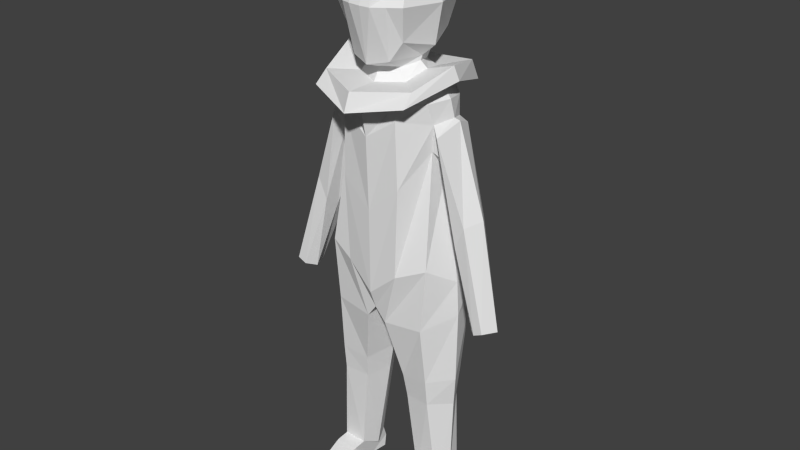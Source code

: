 # Source: bishop3D.blend  (saved by Blender 2.76.0; exported with 4.5.12 LTS)
import bpy
from mathutils import Matrix  # noqa: F401  (used for matrix-valued properties, if any)

bpy.ops.wm.read_factory_settings(use_empty=True)
scene = bpy.context.scene
scene.name = 'Scene'

# ---- collections
col_collection_1 = bpy.data.collections.new('Collection 1'); scene.collection.children.link(col_collection_1)

# ---- world
world_world = bpy.data.worlds.new('World'); scene.world = world_world
world_world.color = (0.05088, 0.05088, 0.05088)
world_world.use_sun_shadow = False
world_world.sun_shadow_jitter_overblur = 0.0
world_world.cycles.sampling_method = 'MANUAL'
world_world.cycles.sample_map_resolution = 256

# ---- meshes
me_cube = bpy.data.meshes.new('Cube')
me_cube.from_pydata([(-1.543, 0.03617, -0.8858), (0.1333, 1.566, -0.8379), (1.201, -0.03818, -0.8692), (-0.4672, -1.609, -0.8405), (-0.7419, 0.04035, 0.7081), (0.4748, 0.03835, 0.7049), (-0.1693, -0.8221, -2.586), (0.1777, -1.592, -0.8529), (-0.3859, 1.586, -0.8524), (-1.14, -1.307, -0.8581), (-1.158, 0.05765, 0.1359), (-1.191, 1.127, -0.8778), (-1.263, -0.06604, -2.041), (0.2887, 1.128, 0.3963), (0.8502, 1.125, -0.8186), (0.8132, -0.005243, 0.3296), (0.8941, -1.18, -0.8272), (1.008, -0.05686, -1.981), (-0.6478, -1.014, 0.2756), (0.4361, -1.15, -2.272), (-0.6446, 1.065, 0.405), (0.1558, 1.048, -2.191), (0.3958, -1.029, 0.354), (-0.1247, 0.06909, 1.091), (-0.1177, -1.621, -0.848), (-0.1476, 1.63, -0.8324), (-0.9904, -0.9983, -1.739), (-0.9569, -0.8594, -0.01148), (-0.9226, 1.071, -1.848), (-1.015, 0.8346, -0.03714), (0.7048, -0.9562, -1.775), (0.7034, -0.7839, -0.07315), (0.6895, 0.855, -1.759), (0.6511, 0.9012, -0.01682), (-0.163, 1.173, 0.3744), (-0.1393, -1.105, 0.3888), (-0.1586, -1.336, -2.409), (0.5643, 1.379, -0.8324), (0.6183, -0.0825, -2.317), (0.1298, -0.01375, -0.6546), (0.5294, -1.389, -0.8401), (0.3578, 1.237, -0.4183), (0.4618, -1.245, -0.5773), (1.441, -0.8838, -7.958), (1.683, 0.9694, -8.681), (1.024, -0.3835, -3.019), (1.011, 0.6378, -3.131), (0.6535, -1.23, -8.273), (0.7112, 1.509, -8.667), (0.5301, 0.8109, -3.113), (0.5918, -0.8723, -3.063), (1.237, 0.702, -3.418), (1.224, -0.6483, -3.348), (0.5918, -0.8723, -3.063), (-0.1701, -1.561, -3.502), (0.6305, -1.158, -3.377), (0.6959, 1.192, -3.318), (1.311, -0.9513, -9.854), (1.607, 0.9513, -9.367), (0.4692, 1.326, -9.711), (1.111, 0.6852, -4.645), (1.239, -0.4111, -4.686), (0.7427, -1.226, -5.682), (0.6736, 1.388, -5.426), (1.594, -0.5006, -15.1), (0.6758, -1.233, -3.759), (1.324, -0.4801, -3.918), (1.315, 0.6141, -3.962), (0.6447, 1.275, -3.577), (1.837, 0.001966, -8.493), (1.187, 0.05053, -3.034), (0.8115, 0.0009753, -2.864), (1.467, 0.02252, -3.312), (1.886, 0.01466, -9.547), (0.02388, 0.2012, -9.737), (1.288, 0.1074, -5.363), (1.822, -0.1388, -15.29), (0.7528, 0.02944, -15.36), (1.549, 0.08566, -3.822), (1.361, -0.7527, -11.63), (0.671, 0.9741, -11.68), (1.571, 0.6088, -11.74), (1.892, -0.03635, -11.64), (0.1948, 0.1356, -11.56), (0.6941, 0.7753, -12.42), (1.811, 0.008601, -12.54), (0.3491, 0.1534, -12.38), (1.37, -0.6731, -12.4), (1.496, 0.5672, -12.6), (0.1363, -1.051, -9.948), (0.9042, -0.493, -15.12), (0.5146, -0.6962, -11.73), (0.593, -0.6021, -12.44), (1.613, -0.8818, -15.16), (0.906, -0.8626, -15.17), (1.485, -1.864, -15.43), (1.008, -1.858, -15.43), (1.558, -1.886, -15.67), (0.9885, -1.899, -15.67), (1.723, -1.432, -15.86), (0.8376, -1.421, -15.88), (1.695, 0.5446, -15.88), (0.9278, 0.5533, -15.9), (1.659, 0.6113, -15.51), (0.9397, 0.6192, -15.53), (1.68, 0.4295, -15.09), (0.8807, 0.437, -15.1), (0.8961, -0.5525, -15.89), (1.713, -0.5604, -15.85), (1.631, -0.007159, -15.87), (0.9844, -0.0003857, -15.9), (1.452, 0.6952, -4.808), (1.535, -0.3101, -4.904), (1.568, -0.6669, -4.166), (1.495, 0.7381, -4.146), (1.422, 0.2139, -5.419), (1.665, 0.1688, -3.901), (2.874, -0.005822, -9.537), (2.918, -0.6877, -9.424), (3.182, -0.6906, -9.3), (3.09, 0.06585, -9.466), (2.676, -0.4358, -9.503), (3.403, -0.2719, -9.324), (2.645, -0.02804, -6.378), (2.346, 0.4162, -6.518), (2.092, 0.4289, -7.147), (2.385, -0.5365, -6.487), (2.113, -0.05402, -7.4), (2.117, -0.5307, -7.134), (0.3323, 0.4737, -2.578), (0.5264, 0.6624, -2.799), (0.7422, -0.02613, -2.66), (0.5699, -0.6852, -2.883), (-1.76, -0.9721, -7.973), (-2.03, 1.018, -8.578), (-0.1647, 1.601, -8.151), (-0.1835, -1.27, -8.997), (-1.355, -0.4279, -3.137), (-1.382, 0.6347, -3.195), (-0.1574, 1.102, -3.138), (-0.1693, -1.155, -3.21), (-1.007, -1.164, -8.283), (-1.064, 1.324, -8.617), (-0.84, 0.7777, -3.16), (-0.9304, -0.8723, -3.063), (-1.604, 0.6454, -3.518), (-1.557, -0.6335, -3.416), (-0.1618, 1.388, -3.337), (0.5301, 0.8109, -3.113), (-0.952, -1.12, -3.425), (-1.035, 1.192, -3.318), (-1.626, -0.935, -9.834), (-1.946, 0.9513, -9.367), (-0.1693, 0.8263, -9.227), (-0.1693, -1.076, -9.538), (-0.7551, 1.039, -9.675), (-1.449, 0.6852, -4.645), (-1.577, -0.4111, -4.686), (-0.1693, -1.309, -6.481), (-0.1693, 1.644, -5.589), (-1.081, -1.226, -5.682), (-1.012, 1.388, -5.426), (-1.933, -0.5006, -15.1), (-0.1693, -1.389, -4.33), (-1.014, -1.233, -3.759), (-1.662, -0.4801, -3.918), (-1.654, 0.6141, -3.962), (-0.9867, 1.275, -3.577), (-0.1507, 1.398, -3.694), (-2.147, 0.04847, -8.499), (-1.544, 0.02688, -3.134), (-0.1693, 0.6614, -2.577), (-1.15, 0.0009753, -2.864), (-1.825, -0.02186, -3.421), (-2.199, -0.0005044, -9.446), (-0.1693, -0.3336, -9.658), (-0.3625, 0.2012, -9.737), (-1.627, 0.1074, -5.363), (-2.161, -0.1388, -15.29), (-1.091, 0.02944, -15.36), (-1.888, 0.08566, -3.822), (-1.7, -0.7527, -11.63), (-1.01, 0.9741, -11.68), (-1.91, 0.6088, -11.74), (-2.23, -0.03635, -11.64), (-0.5334, 0.1356, -11.56), (-1.033, 0.7753, -12.42), (-2.15, 0.008601, -12.54), (-0.6877, 0.1534, -12.38), (-1.708, -0.6731, -12.4), (-1.835, 0.5672, -12.6), (-0.4749, -1.051, -9.948), (-1.243, -0.493, -15.12), (-0.8532, -0.6962, -11.73), (-0.9316, -0.6021, -12.44), (-1.952, -0.8818, -15.16), (-1.245, -0.8626, -15.17), (-1.824, -1.864, -15.43), (-1.346, -1.858, -15.43), (-1.897, -1.886, -15.67), (-1.327, -1.899, -15.67), (-2.062, -1.432, -15.86), (-1.176, -1.421, -15.88), (-2.033, 0.5446, -15.88), (-1.266, 0.5533, -15.9), (-1.997, 0.6113, -15.51), (-1.278, 0.6192, -15.53), (-2.018, 0.4295, -15.09), (-1.219, 0.437, -15.1), (-1.235, -0.5525, -15.89), (-2.051, -0.5604, -15.85), (-1.97, -0.007159, -15.87), (-1.323, -0.0003857, -15.9), (-1.79, 0.6952, -4.808), (-1.873, -0.3101, -4.904), (-1.906, -0.6669, -4.166), (-1.834, 0.7381, -4.146), (-1.761, 0.2139, -5.419), (-2.003, 0.1688, -3.901), (-3.213, -0.005822, -9.537), (-3.256, -0.6877, -9.424), (-3.521, -0.6906, -9.3), (-3.429, 0.06585, -9.466), (-3.015, -0.4358, -9.503), (-3.742, -0.2719, -9.324), (-2.984, -0.02804, -6.378), (-2.684, 0.4162, -6.518), (-2.431, 0.4289, -7.147), (-2.724, -0.5365, -6.487), (-2.452, -0.05402, -7.4), (-2.455, -0.5307, -7.134), (-0.6709, 0.4737, -2.578), (-0.6713, -0.6001, -2.56), (-0.924, -0.09961, -2.459), (-0.865, 0.6624, -2.799), (-1.081, -0.02613, -2.66), (-0.9085, -0.6852, -2.883), (-0.1693, -1.049, -2.939), (-0.1693, 0.801, -2.904), (-0.7617, -1.503, -0.8565), (-0.95, 0.049, 0.422), (-0.8285, 1.383, -0.868), (-0.4415, 1.157, -2.237), (-0.8023, -0.9366, 0.1321), (-0.83, 0.95, 0.1839), (0.5854, -0.09961, -2.459), (0.3327, -0.6001, -2.56), (-0.1244, 1.299, -2.075), (-0.9961, -0.09631, -2.323), (-0.6994, -1.176, -2.281), (0.8115, 0.0009753, -2.864), (0.5264, 0.6624, -2.799), (0.7422, -0.02613, -2.66), (0.5699, -0.6852, -2.883), (-0.1574, 1.102, -3.138), (-0.1693, -1.155, -3.21), (-0.84, 0.7777, -3.16), (-0.9304, -0.8723, -3.063), (-1.15, 0.0009753, -2.864), (-0.865, 0.6624, -2.799), (-1.081, -0.02613, -2.66), (-0.9085, -0.6852, -2.883), (-0.1693, -1.049, -2.939), (-0.1693, 0.801, -2.904), (0.5918, -0.8723, -3.063), (0.5301, 0.8109, -3.113), (0.8115, 0.0009753, -2.864), (0.5264, 0.6624, -2.799), (0.7422, -0.02613, -2.66), (0.5699, -0.6852, -2.883), (-0.1574, 1.102, -3.138), (-0.1693, -1.155, -3.21), (-0.84, 0.7777, -3.16), (-0.9304, -0.8723, -3.063), (-1.15, 0.0009753, -2.864), (-0.865, 0.6624, -2.799), (-1.081, -0.02613, -2.66), (-0.9085, -0.6852, -2.883), (-0.1693, -1.049, -2.939), (-0.1693, 0.801, -2.904), (1.288, -1.641, -3.177), (1.17, 1.587, -3.274), (1.709, 0.03358, -2.797), (1.163, 1.302, -2.671), (1.576, -0.0184, -2.406), (1.246, -1.282, -2.833), (-0.1487, 2.145, -3.321), (-0.1716, -2.183, -3.459), (-1.458, 1.523, -3.364), (-1.631, -1.641, -3.177), (-2.053, 0.03358, -2.797), (-1.506, 1.302, -2.671), (-1.92, -0.0184, -2.406), (-1.589, -1.282, -2.833), (-0.1716, -1.981, -2.941), (-0.1716, 1.568, -2.873)], [], [(0, 9, 27, 10), (0, 10, 29, 11), (0, 11, 28, 12), (0, 12, 26, 9), (1, 25, 34, 13), (37, 41, 33, 14), (8, 25, 247, 242), (2, 14, 33, 15), (2, 15, 31, 16), (2, 16, 30, 17), (2, 17, 32, 14), (3, 24, 35, 18), (239, 243, 27, 9), (21, 38, 245, 129), (4, 18, 35, 23), (4, 23, 34, 20), (240, 244, 29, 10), (240, 10, 27, 243), (39, 42, 31, 15), (39, 15, 33, 41), (5, 13, 34, 23), (5, 23, 35, 22), (6, 246, 19, 36), (8, 242, 241), (40, 16, 31, 42), (7, 22, 35, 24), (7, 24, 36, 19), (241, 11, 29, 244), (8, 20, 34, 25), (1, 37, 21), (241, 242, 28, 11), (7, 40, 42, 22), (5, 39, 41, 13), (5, 22, 42, 39), (1, 13, 41, 37), (63, 60, 44, 48), (75, 61, 43, 69), (72, 51, 46, 70), (62, 158, 136, 47), (163, 54, 149, 164), (55, 52, 45, 50), (54, 55, 50, 140), (51, 56, 49, 46), (70, 46, 49, 71), (61, 62, 47, 43), (159, 63, 48, 135), (175, 153, 59, 74), (48, 44, 58, 59), (135, 48, 59, 153), (69, 43, 57, 73), (85, 87, 64, 76), (67, 68, 56, 51), (60, 63, 68, 67), (65, 66, 52, 55), (78, 67, 51, 72), (158, 62, 65, 163), (62, 61, 66, 65), (75, 60, 111, 115), (54, 140, 144, 149), (63, 159, 168, 68), (163, 65, 55, 54), (66, 61, 112, 113), (66, 78, 72, 52), (44, 69, 73, 58), (45, 70, 71, 50), (52, 72, 70, 45), (60, 75, 69, 44), (58, 73, 82, 81), (59, 58, 81, 80), (73, 57, 79, 82), (74, 59, 80, 83), (81, 82, 85, 88), (80, 81, 88, 84), (82, 79, 87, 85), (83, 80, 84, 86), (43, 47, 89, 57), (47, 136, 154, 89), (87, 92, 90, 64), (92, 86, 77, 90), (154, 175, 74, 89), (89, 74, 83, 91), (57, 89, 91, 79), (91, 83, 86, 92), (79, 91, 92, 87), (64, 90, 94, 93), (93, 94, 96, 95), (86, 84, 106, 77), (95, 96, 98, 97), (99, 100, 107, 108), (95, 97, 99, 108, 93), (109, 110, 102, 101), (101, 102, 104, 103), (88, 85, 76, 105), (97, 98, 100, 99), (103, 104, 106, 105), (84, 88, 105, 106), (93, 108, 109, 101, 103, 105, 64), (94, 107, 100, 98, 96), (76, 64, 105), (90, 106, 104, 102, 110, 107, 94), (77, 106, 90), (108, 107, 110, 109), (67, 78, 116, 114), (78, 66, 113, 116), (61, 75, 115, 112), (60, 67, 114, 111), (124, 123, 122, 120), (125, 124, 120, 117), (123, 126, 119, 122), (128, 127, 121, 118), (127, 125, 117, 121), (126, 128, 118, 119), (113, 112, 128, 126), (115, 111, 125, 127), (112, 115, 127, 128), (116, 113, 126, 123), (111, 114, 124, 125), (114, 116, 123, 124), (130, 238, 171, 129), (71, 49, 148, 250), (50, 71, 250, 53), (131, 132, 253, 252), (236, 235, 260, 261), (161, 142, 134, 156), (177, 169, 133, 157), (173, 170, 138, 145), (160, 141, 136, 158), (150, 143, 139, 147), (149, 144, 137, 146), (260, 259, 275, 276), (145, 138, 143, 150), (170, 172, 143, 138), (157, 133, 141, 160), (159, 135, 142, 161), (175, 176, 155, 153), (142, 155, 152, 134), (135, 153, 155, 142), (169, 174, 151, 133), (187, 178, 162, 189), (166, 145, 150, 167), (156, 166, 167, 161), (164, 149, 146, 165), (180, 173, 145, 166), (158, 163, 164, 160), (160, 164, 165, 157), (177, 217, 213, 156), (167, 150, 147, 168), (161, 167, 168, 159), (254, 256, 272, 270), (165, 215, 214, 157), (165, 146, 173, 180), (134, 152, 174, 169), (137, 144, 172, 170), (235, 233, 231, 234), (146, 137, 170, 173), (156, 134, 169, 177), (152, 183, 184, 174), (155, 182, 183, 152), (174, 184, 181, 151), (176, 185, 182, 155), (183, 190, 187, 184), (182, 186, 190, 183), (184, 187, 189, 181), (185, 188, 186, 182), (133, 151, 191, 141), (141, 191, 154, 136), (189, 162, 192, 194), (194, 192, 179, 188), (154, 191, 176, 175), (191, 193, 185, 176), (151, 181, 193, 191), (193, 194, 188, 185), (181, 189, 194, 193), (162, 195, 196, 192), (195, 197, 198, 196), (188, 179, 208, 186), (197, 199, 200, 198), (201, 210, 209, 202), (197, 195, 210, 201, 199), (211, 203, 204, 212), (203, 205, 206, 204), (190, 207, 178, 187), (199, 201, 202, 200), (205, 207, 208, 206), (186, 208, 207, 190), (195, 162, 207, 205, 203, 211, 210), (196, 198, 200, 202, 209), (178, 207, 162), (192, 196, 209, 212, 204, 206, 208), (179, 192, 208), (210, 211, 212, 209), (166, 216, 218, 180), (180, 218, 215, 165), (157, 214, 217, 177), (156, 213, 216, 166), (226, 222, 224, 225), (227, 219, 222, 226), (225, 224, 221, 228), (230, 220, 223, 229), (229, 223, 219, 227), (228, 221, 220, 230), (215, 228, 230, 214), (217, 229, 227, 213), (214, 230, 229, 217), (218, 225, 228, 215), (213, 227, 226, 216), (216, 226, 225, 218), (236, 232, 233, 235), (234, 231, 171, 238), (140, 50, 53, 255), (234, 238, 263, 259), (238, 130, 251, 263), (172, 144, 257, 258), (8, 241, 244, 20), (4, 240, 243, 18), (4, 20, 244, 240), (38, 19, 246, 245), (3, 18, 243, 239), (237, 132, 246, 6), (131, 130, 129, 245), (132, 131, 245, 246), (237, 6, 232, 236), (37, 14, 32, 21), (7, 19, 40), (40, 19, 30, 16), (38, 17, 30, 19), (38, 21, 32, 17), (3, 249, 36, 24), (1, 21, 247, 25), (239, 9, 26, 249), (248, 249, 26, 12), (248, 12, 28, 242), (171, 231, 242, 247), (231, 233, 248, 242), (233, 232, 249, 248), (232, 6, 36, 249), (3, 239, 249), (129, 171, 247, 21), (56, 147, 139, 49), (68, 168, 147, 56), (261, 260, 276, 277), (257, 255, 271, 273), (259, 263, 279, 275), (253, 262, 278, 269), (255, 53, 264, 271), (251, 252, 268, 267), (235, 234, 259, 260), (130, 131, 252, 251), (139, 143, 256, 254), (143, 172, 258, 256), (237, 236, 261, 262), (132, 237, 262, 253), (49, 139, 254, 148), (144, 140, 255, 257), (267, 268, 284, 283), (265, 270, 286, 281), (268, 269, 285, 284), (264, 266, 282, 280), (279, 267, 283, 295), (272, 274, 290, 288), (266, 265, 281, 282), (278, 277, 293, 294), (250, 148, 265, 266), (258, 257, 273, 274), (262, 261, 277, 278), (53, 250, 266, 264), (256, 258, 274, 272), (263, 251, 267, 279), (252, 253, 269, 268), (148, 254, 270, 265), (280, 282, 284, 285), (281, 286, 295, 283), (282, 281, 283, 284), (287, 280, 285, 294), (288, 291, 295, 286), (289, 293, 292, 290), (290, 292, 291, 288), (287, 294, 293, 289), (271, 264, 280, 287), (269, 278, 294, 285), (275, 279, 295, 291), (273, 271, 287, 289), (277, 276, 292, 293), (270, 272, 288, 286), (276, 275, 291, 292), (274, 273, 289, 290)])
me_cube.use_remesh_preserve_volume = False
me_cube.use_remesh_preserve_attributes = False
me_cube.use_mirror_vertex_groups = False
me_cube.update()

# ---- objects
ob_cube_001 = bpy.data.objects.new('Cube.001', me_cube)

# ---- transforms, parenting, visibility, modifiers, constraints
ob_cube_001.location = (0.07939, 0.01376, 3.386)
ob_cube_001.scale = (0.469, 0.469, 0.469)
ob_cube_001.lineart.crease_threshold = 0.0

# ---- collection membership
col_collection_1.objects.link(ob_cube_001)

# ---- scene / render settings (as saved in the file)
scene.frame_start = 1; scene.frame_end = 250; scene.frame_set(0)
scene.render.engine = 'BLENDER_EEVEE_NEXT'
scene.render.resolution_percentage = 50
scene.render.dither_intensity = 0.0
scene.cycles.use_denoising = False
scene.cycles.samples = 10
scene.cycles.sampling_pattern = 'TABULATED_SOBOL'
scene.cycles.light_sampling_threshold = 0.0
scene.cycles.use_adaptive_sampling = False
scene.cycles.use_light_tree = False
scene.cycles.blur_glossy = 0.0
scene.cycles.pixel_filter_type = 'GAUSSIAN'
scene.cycles.sample_clamp_indirect = 0.0
scene.view_settings.view_transform = 'Standard'
bpy.context.view_layer.update()

# ---- added for rendering (the .blend has no active camera and no usable light): camera, sun
cam_auto = bpy.data.cameras.new('AutoCamera')
cam_auto.lens = 50.0
cam_auto.sensor_width = 36.0
cam_auto.clip_end = 1000.0
ob_auto_camera = bpy.data.objects.new('AutoCamera', cam_auto)
scene.collection.objects.link(ob_auto_camera)
ob_auto_camera.location = (8.21629, -9.85456, 6.48553)
ob_auto_camera.rotation_euler = (1.09748, -7.21219e-08, 0.694738)
scene.camera = ob_auto_camera
light_auto_sun = bpy.data.lights.new('AutoSun', 'SUN')
light_auto_sun.energy = 3.0
light_auto_sun.angle = 0.0523599
ob_auto_sun = bpy.data.objects.new('AutoSun', light_auto_sun)
scene.collection.objects.link(ob_auto_sun)
ob_auto_sun.rotation_euler = (0.872665, 0.174533, 0.523599)
bpy.context.view_layer.update()
